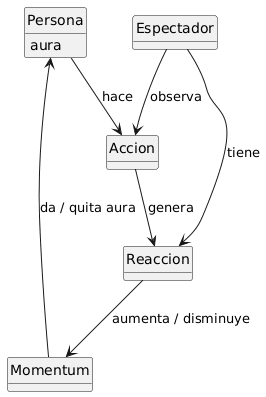

The diagram above was rendered by PlantUML. Its source (embedded in the PNG):
@startuml
skinparam style strictuml
skinparam classAttributeIconSize 0
skinparam monochrome false
skinparam shadowing false
hide circle
hide empty methods

class Persona {
    aura
}

class Accion {
}

class Espectador {
}

class Reaccion {
}

class Momentum {
}

Persona --> Accion : hace
Espectador --> Accion : observa
Espectador --> Reaccion : tiene
Accion --> Reaccion : genera
Reaccion --> Momentum : aumenta / disminuye
Momentum --> Persona : da / quita aura
@enduml